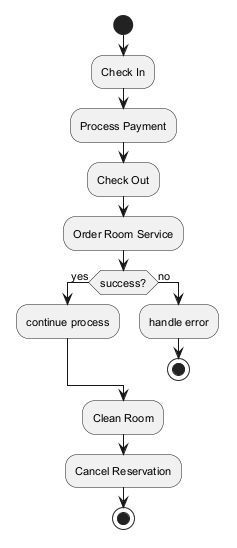

The diagram above was rendered by PlantUML. Its source (embedded in the PNG):
@startuml
skinparam backgroundColor #FFFFFF
skinparam classBackgroundColor #F3E5F5
skinparam classBorderColor #6A1B9A
skinparam defaultFontSize 11
start
:Check In;
:Process Payment;
:Check Out;
:Order Room Service;
if (success?) then (yes)
:continue process;
else (no)
:handle error;
stop
endif
:Clean Room;
:Cancel Reservation;
stop
@enduml